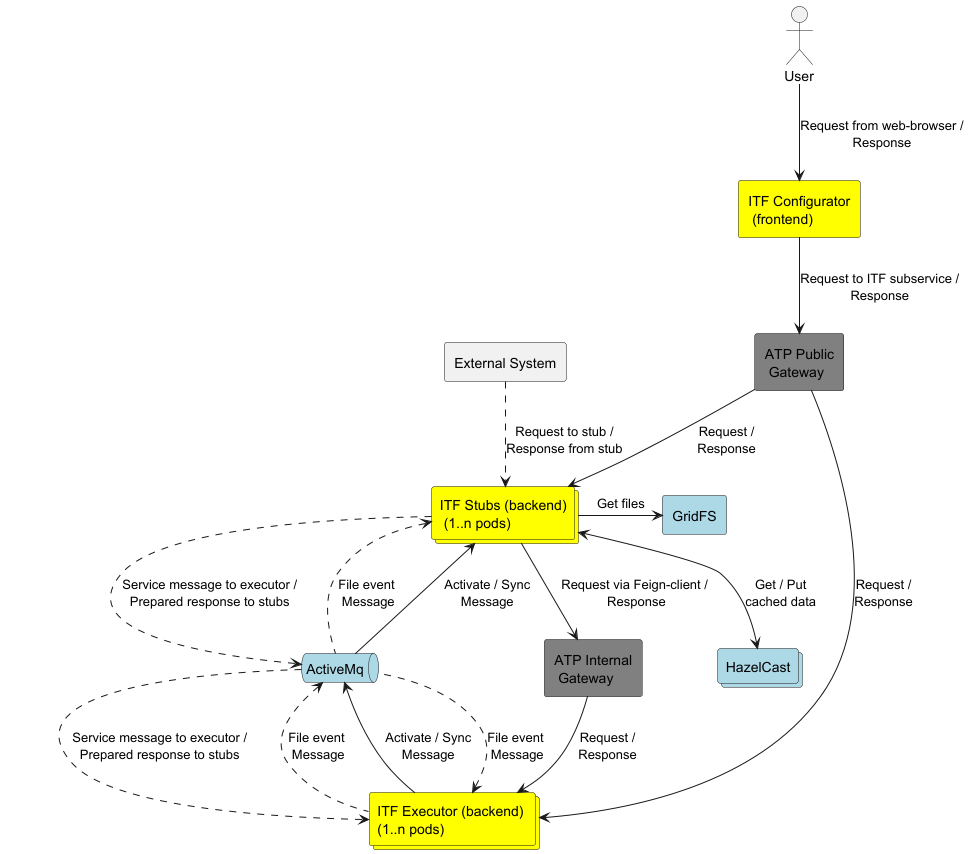

The diagram above was rendered by PlantUML. Its source (embedded in the PNG):
@startuml

actor "User" as user
agent "External System" as external

agent "ITF Configurator\n (frontend)" as itfconfig #Yellow
collections "ITF Executor (backend) \n(1..n pods)" as itfexecutor #Yellow
collections "ITF Stubs (backend)\n (1..n pods)" as itfstubs #Yellow

agent "ATP Public\n Gateway" as pgw #Grey
agent "ATP Internal\n Gateway" as igw #Grey
queue "ActiveMq" as activemqstub #LightBlue
collections "HazelCast" as hazel #LightBlue
agent "GridFS" as gridfs #LightBlue

itfstubs <-Down-> hazel: Get / Put\ncached data

external .Down-> itfstubs: Request to stub /\nResponse from stub
itfstubs .Down-> activemqstub: Service message to executor /\nPrepared response to stubs
activemqstub .Down-> itfexecutor: Service message to executor /\nPrepared response to stubs

user -Down-> itfconfig: Request from web-browser /\nResponse
itfconfig -Down-> pgw: Request to ITF subservice /\nResponse

itfstubs -Down-> igw: Request via Feign-client / \nResponse
igw -Down-> itfexecutor: Request /\nResponse

pgw -Down-> itfstubs: Request /\nResponse
pgw -Down-> itfexecutor: Request /\nResponse

itfexecutor .Up-> activemqstub: File event \nMessage
activemqstub .Up-> itfexecutor: File event \nMessage
activemqstub .Up-> itfstubs: File event \nMessage

itfexecutor -Up-> activemqstub: Activate / Sync\nMessage
activemqstub -Up-> itfstubs: Activate / Sync\nMessage

itfstubs -Right-> gridfs: Get files
@enduml